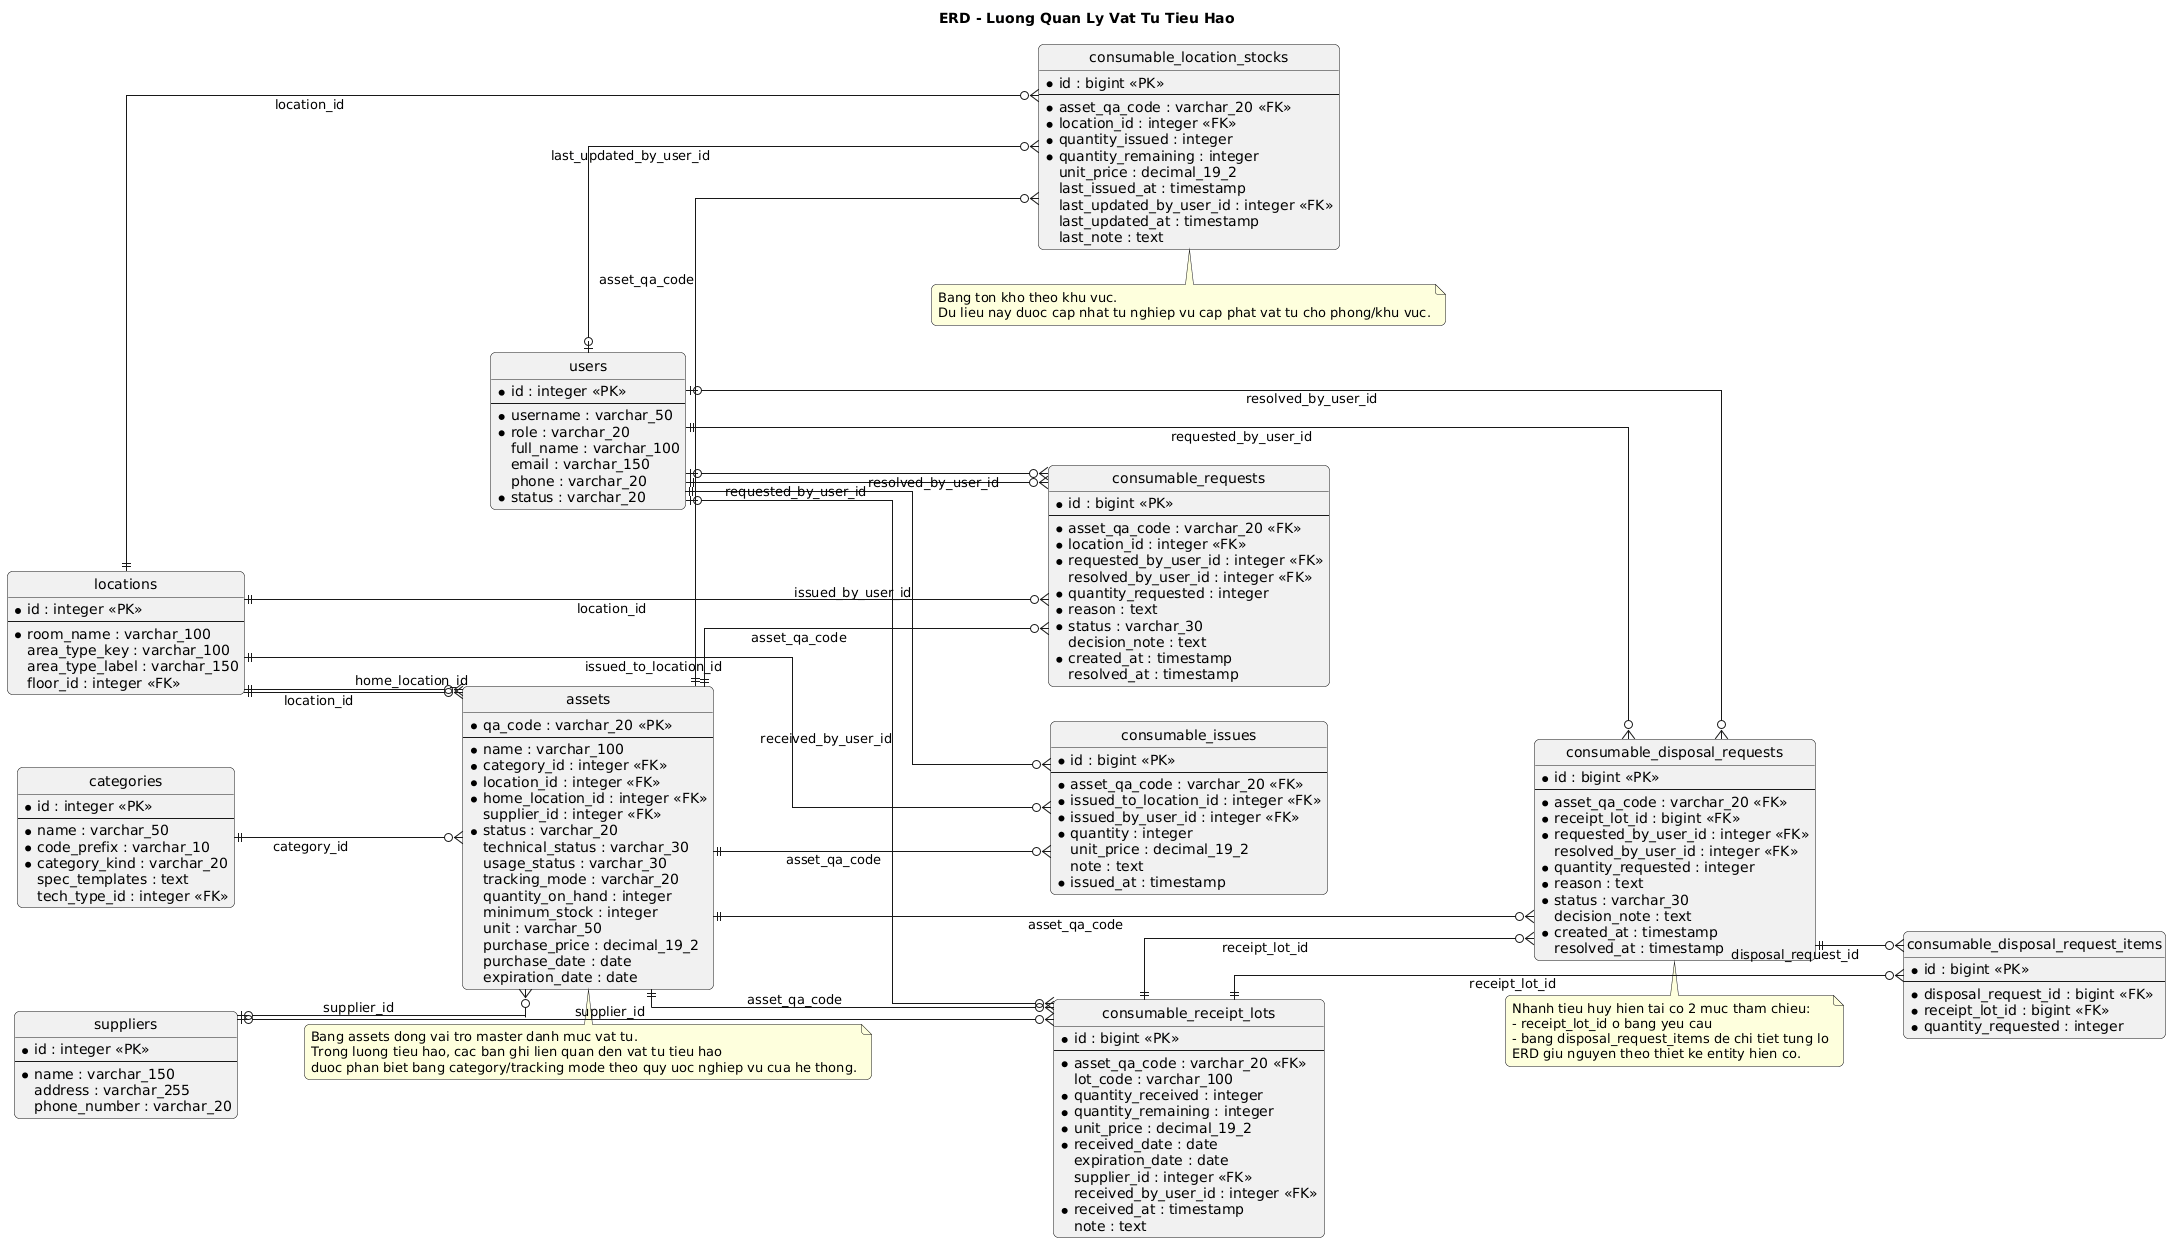

The diagram above was rendered by PlantUML. Its source (embedded in the PNG):
@startuml
' ERD cho luồng quản lý vật tư tiêu hao
hide circle
left to right direction
skinparam linetype ortho
skinparam shadowing false
skinparam roundcorner 10
skinparam entity {
  BackgroundColor #ffffff
  BorderColor #333333
}

title ERD - Luong Quan Ly Vat Tu Tieu Hao

entity "categories" as categories {
  * id : integer <<PK>>
  --
  * name : varchar_50
  * code_prefix : varchar_10
  * category_kind : varchar_20
  spec_templates : text
  tech_type_id : integer <<FK>>
}

entity "suppliers" as suppliers {
  * id : integer <<PK>>
  --
  * name : varchar_150
  address : varchar_255
  phone_number : varchar_20
}

entity "locations" as locations {
  * id : integer <<PK>>
  --
  * room_name : varchar_100
  area_type_key : varchar_100
  area_type_label : varchar_150
  floor_id : integer <<FK>>
}

entity "users" as users {
  * id : integer <<PK>>
  --
  * username : varchar_50
  * role : varchar_20
  full_name : varchar_100
  email : varchar_150
  phone : varchar_20
  * status : varchar_20
}

entity "assets" as assets {
  * qa_code : varchar_20 <<PK>>
  --
  * name : varchar_100
  * category_id : integer <<FK>>
  * location_id : integer <<FK>>
  * home_location_id : integer <<FK>>
  supplier_id : integer <<FK>>
  * status : varchar_20
  technical_status : varchar_30
  usage_status : varchar_30
  tracking_mode : varchar_20
  quantity_on_hand : integer
  minimum_stock : integer
  unit : varchar_50
  purchase_price : decimal_19_2
  purchase_date : date
  expiration_date : date
}

entity "consumable_receipt_lots" as receipt_lots {
  * id : bigint <<PK>>
  --
  * asset_qa_code : varchar_20 <<FK>>
  lot_code : varchar_100
  * quantity_received : integer
  * quantity_remaining : integer
  * unit_price : decimal_19_2
  * received_date : date
  expiration_date : date
  supplier_id : integer <<FK>>
  received_by_user_id : integer <<FK>>
  * received_at : timestamp
  note : text
}

entity "consumable_issues" as issues {
  * id : bigint <<PK>>
  --
  * asset_qa_code : varchar_20 <<FK>>
  * issued_to_location_id : integer <<FK>>
  * issued_by_user_id : integer <<FK>>
  * quantity : integer
  unit_price : decimal_19_2
  note : text
  * issued_at : timestamp
}

entity "consumable_location_stocks" as location_stocks {
  * id : bigint <<PK>>
  --
  * asset_qa_code : varchar_20 <<FK>>
  * location_id : integer <<FK>>
  * quantity_issued : integer
  * quantity_remaining : integer
  unit_price : decimal_19_2
  last_issued_at : timestamp
  last_updated_by_user_id : integer <<FK>>
  last_updated_at : timestamp
  last_note : text
}

entity "consumable_requests" as requests {
  * id : bigint <<PK>>
  --
  * asset_qa_code : varchar_20 <<FK>>
  * location_id : integer <<FK>>
  * requested_by_user_id : integer <<FK>>
  resolved_by_user_id : integer <<FK>>
  * quantity_requested : integer
  * reason : text
  * status : varchar_30
  decision_note : text
  * created_at : timestamp
  resolved_at : timestamp
}

entity "consumable_disposal_requests" as disposal_requests {
  * id : bigint <<PK>>
  --
  * asset_qa_code : varchar_20 <<FK>>
  * receipt_lot_id : bigint <<FK>>
  * requested_by_user_id : integer <<FK>>
  resolved_by_user_id : integer <<FK>>
  * quantity_requested : integer
  * reason : text
  * status : varchar_30
  decision_note : text
  * created_at : timestamp
  resolved_at : timestamp
}

entity "consumable_disposal_request_items" as disposal_items {
  * id : bigint <<PK>>
  --
  * disposal_request_id : bigint <<FK>>
  * receipt_lot_id : bigint <<FK>>
  * quantity_requested : integer
}

categories ||--o{ assets : "category_id"
suppliers |o--o{ assets : "supplier_id"
locations ||--o{ assets : "location_id"
locations ||--o{ assets : "home_location_id"

assets ||--o{ receipt_lots : "asset_qa_code"
suppliers |o--o{ receipt_lots : "supplier_id"
users |o--o{ receipt_lots : "received_by_user_id"

assets ||--o{ issues : "asset_qa_code"
locations ||--o{ issues : "issued_to_location_id"
users ||--o{ issues : "issued_by_user_id"

assets ||--o{ location_stocks : "asset_qa_code"
locations ||--o{ location_stocks : "location_id"
users |o--o{ location_stocks : "last_updated_by_user_id"

assets ||--o{ requests : "asset_qa_code"
locations ||--o{ requests : "location_id"
users ||--o{ requests : "requested_by_user_id"
users |o--o{ requests : "resolved_by_user_id"

assets ||--o{ disposal_requests : "asset_qa_code"
receipt_lots ||--o{ disposal_requests : "receipt_lot_id"
users ||--o{ disposal_requests : "requested_by_user_id"
users |o--o{ disposal_requests : "resolved_by_user_id"

disposal_requests ||--o{ disposal_items : "disposal_request_id"
receipt_lots ||--o{ disposal_items : "receipt_lot_id"

note bottom of assets
Bang assets dong vai tro master danh muc vat tu.
Trong luong tieu hao, cac ban ghi lien quan den vat tu tieu hao
duoc phan biet bang category/tracking mode theo quy uoc nghiep vu cua he thong.
end note

note bottom of location_stocks
Bang ton kho theo khu vuc.
Du lieu nay duoc cap nhat tu nghiep vu cap phat vat tu cho phong/khu vuc.
end note

note bottom of disposal_requests
Nhanh tieu huy hien tai co 2 muc tham chieu:
- receipt_lot_id o bang yeu cau
- bang disposal_request_items de chi tiet tung lo
ERD giu nguyen theo thiet ke entity hien co.
end note

@enduml